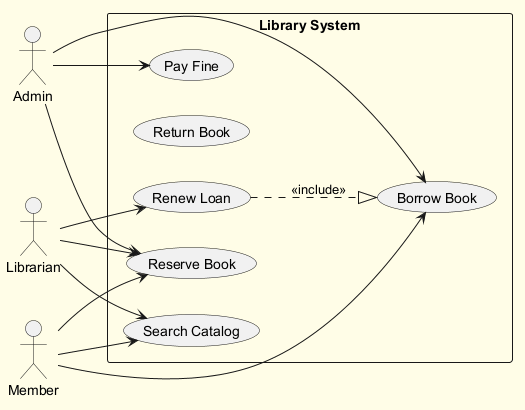

The diagram above was rendered by PlantUML. Its source (embedded in the PNG):
@startuml
skinparam backgroundColor #FFFDE7
skinparam classBackgroundColor #FFF9C4
skinparam classBorderColor #F57F17
left to right direction
actor "Admin" as A
actor "Member" as M
actor "Librarian" as L
rectangle "Library System" {
  usecase "Reserve Book" as UC_ReserveBook
  usecase "Return Book" as UC_ReturnBook
  usecase "Search Catalog" as UC_SearchCatalog
  usecase "Pay Fine" as UC_PayFine
  usecase "Borrow Book" as UC_BorrowBook
  usecase "Renew Loan" as UC_RenewLoan
}
A --> UC_BorrowBook
A --> UC_PayFine
A --> UC_ReserveBook
M --> UC_SearchCatalog
M --> UC_BorrowBook
M --> UC_ReserveBook
L --> UC_SearchCatalog
L --> UC_ReserveBook
L --> UC_RenewLoan
UC_RenewLoan ..|> UC_BorrowBook : <<include>>
@enduml